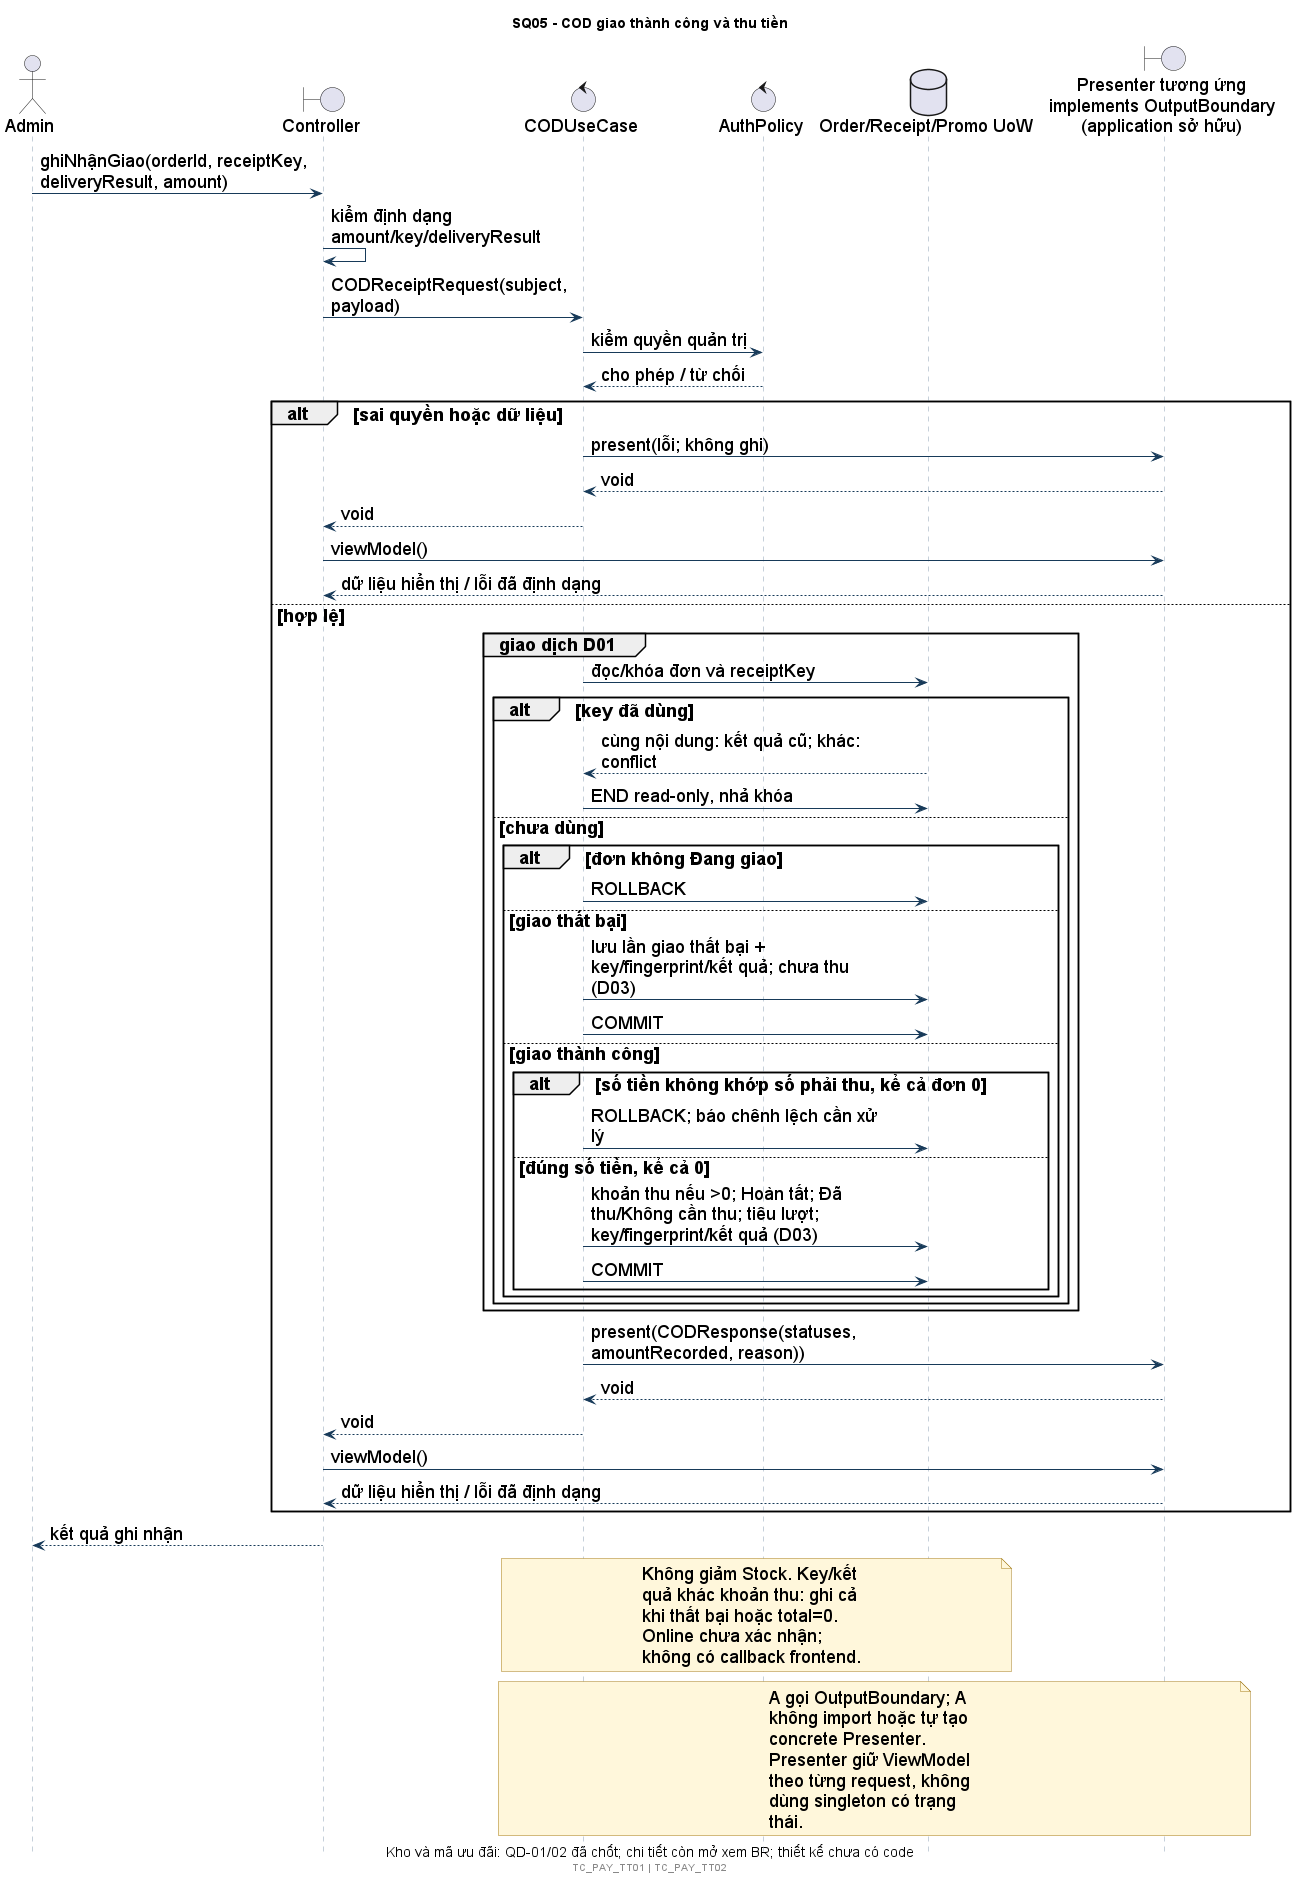

The diagram above was rendered by PlantUML. Its source (embedded in the PNG):
@startuml
!include style.iuml
title SQ05 - COD giao thành công và thu tiền
caption Kho và mã ưu đãi: QD-01/02 đã chốt; chi tiết còn mở xem BR; thiết kế chưa có code
actor Admin as U
boundary Controller as C
control "CODUseCase" as A
control AuthPolicy as P
database "Order/Receipt/Promo UoW" as D
boundary "Presenter tương ứng\nimplements OutputBoundary\n(application sở hữu)" as OUT
U -> C: ghiNhậnGiao(orderId, receiptKey, deliveryResult, amount)
C -> C: kiểm định dạng amount/key/deliveryResult
C -> A: CODReceiptRequest(subject, payload)
A -> P: kiểm quyền quản trị
P --> A: cho phép / từ chối
alt sai quyền hoặc dữ liệu
 A -> OUT: present(lỗi; không ghi)
 OUT --> A: void
 A --> C: void
 C -> OUT: viewModel()
 OUT --> C: dữ liệu hiển thị / lỗi đã định dạng
else hợp lệ
 group giao dịch D01
  A -> D: đọc/khóa đơn và receiptKey
  alt key đã dùng
   D --> A: cùng nội dung: kết quả cũ; khác: conflict
   A -> D: END read-only, nhả khóa
  else chưa dùng
   alt đơn không Đang giao
    A -> D: ROLLBACK
   else giao thất bại
    A -> D: lưu lần giao thất bại + key/fingerprint/kết quả; chưa thu (D03)
    A -> D: COMMIT
   else giao thành công
    alt số tiền không khớp số phải thu, kể cả đơn 0
     A -> D: ROLLBACK; báo chênh lệch cần xử lý
    else đúng số tiền, kể cả 0
     A -> D: khoản thu nếu >0; Hoàn tất; Đã thu/Không cần thu; tiêu lượt; key/fingerprint/kết quả (D03)
     A -> D: COMMIT
    end
   end
  end
 end
 A -> OUT: present(CODResponse(statuses, amountRecorded, reason))
 OUT --> A: void
 A --> C: void
 C -> OUT: viewModel()
 OUT --> C: dữ liệu hiển thị / lỗi đã định dạng
end
C --> U: kết quả ghi nhận
note over A,D: Không giảm Stock. Key/kết quả khác khoản thu: ghi cả khi thất bại hoặc total=0.\nOnline chưa xác nhận; không có callback frontend.
note over A,OUT: A gọi OutputBoundary; A không import hoặc tự tạo concrete Presenter.\nPresenter giữ ViewModel theo từng request, không dùng singleton có trạng thái.
footer TC_PAY_TT01 | TC_PAY_TT02
@enduml